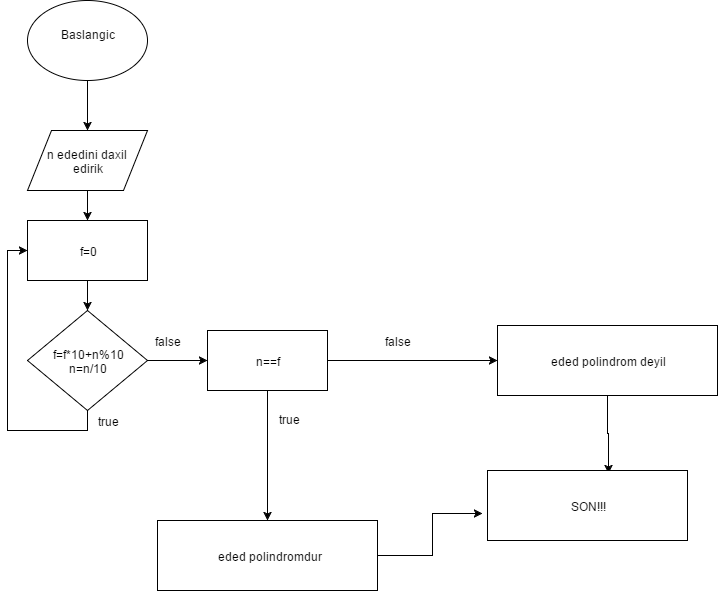

The diagram above was exported from draw.io. Its source (the exported page's mxGraphModel, read from the mxfile embedded in the PNG):
<mxGraphModel dx="821" dy="585" grid="1" gridSize="10" guides="1" tooltips="1" connect="1" arrows="1" fold="1" page="1" pageScale="1" pageWidth="826" pageHeight="1169" background="#ffffff" math="0" shadow="0">
  <root>
    <mxCell id="0" />
    <mxCell id="1" parent="0" />
    <mxCell id="3" style="edgeStyle=orthogonalEdgeStyle;rounded=0;html=1;exitX=0.5;exitY=1;jettySize=auto;orthogonalLoop=1;" edge="1" parent="1" source="2" target="4">
      <mxGeometry relative="1" as="geometry">
        <mxPoint x="210" y="150" as="targetPoint" />
      </mxGeometry>
    </mxCell>
    <mxCell id="2" value="Baslangic&lt;div&gt;&lt;br&gt;&lt;/div&gt;" style="ellipse;whiteSpace=wrap;html=1;" vertex="1" parent="1">
      <mxGeometry x="150" y="20" width="120" height="80" as="geometry" />
    </mxCell>
    <mxCell id="6" style="edgeStyle=orthogonalEdgeStyle;rounded=0;html=1;exitX=0.5;exitY=1;jettySize=auto;orthogonalLoop=1;" edge="1" parent="1" source="4" target="7">
      <mxGeometry relative="1" as="geometry">
        <mxPoint x="210" y="250" as="targetPoint" />
      </mxGeometry>
    </mxCell>
    <mxCell id="4" value="n ededini daxil&amp;nbsp;&lt;div&gt;edirik&lt;/div&gt;" style="shape=parallelogram;whiteSpace=wrap;html=1;" vertex="1" parent="1">
      <mxGeometry x="150" y="150" width="120" height="60" as="geometry" />
    </mxCell>
    <mxCell id="8" style="edgeStyle=orthogonalEdgeStyle;rounded=0;html=1;exitX=0.5;exitY=1;jettySize=auto;orthogonalLoop=1;" edge="1" parent="1" source="7" target="9">
      <mxGeometry relative="1" as="geometry">
        <mxPoint x="210" y="340" as="targetPoint" />
      </mxGeometry>
    </mxCell>
    <mxCell id="7" value="f=0" style="whiteSpace=wrap;html=1;" vertex="1" parent="1">
      <mxGeometry x="150" y="240" width="120" height="60" as="geometry" />
    </mxCell>
    <mxCell id="10" style="edgeStyle=orthogonalEdgeStyle;rounded=0;html=1;exitX=1;exitY=0.5;jettySize=auto;orthogonalLoop=1;" edge="1" parent="1" source="9">
      <mxGeometry relative="1" as="geometry">
        <mxPoint x="330" y="380" as="targetPoint" />
      </mxGeometry>
    </mxCell>
    <mxCell id="11" style="edgeStyle=orthogonalEdgeStyle;rounded=0;html=1;exitX=0.5;exitY=1;jettySize=auto;orthogonalLoop=1;entryX=0;entryY=0.5;" edge="1" parent="1" source="9" target="7">
      <mxGeometry relative="1" as="geometry">
        <mxPoint x="210" y="540" as="targetPoint" />
        <Array as="points">
          <mxPoint x="210" y="450" />
          <mxPoint x="130" y="450" />
          <mxPoint x="130" y="270" />
        </Array>
      </mxGeometry>
    </mxCell>
    <mxCell id="9" value="f=f*10+n%10&lt;div&gt;n=n/10&lt;/div&gt;" style="rhombus;whiteSpace=wrap;html=1;" vertex="1" parent="1">
      <mxGeometry x="150" y="330" width="120" height="100" as="geometry" />
    </mxCell>
    <mxCell id="15" style="edgeStyle=orthogonalEdgeStyle;rounded=0;html=1;exitX=0.5;exitY=1;jettySize=auto;orthogonalLoop=1;" edge="1" parent="1" source="12" target="16">
      <mxGeometry relative="1" as="geometry">
        <mxPoint x="390" y="470" as="targetPoint" />
      </mxGeometry>
    </mxCell>
    <mxCell id="20" value="" style="edgeStyle=orthogonalEdgeStyle;rounded=0;html=1;jettySize=auto;orthogonalLoop=1;" edge="1" parent="1" source="12" target="19">
      <mxGeometry relative="1" as="geometry" />
    </mxCell>
    <mxCell id="12" value="n==f" style="whiteSpace=wrap;html=1;" vertex="1" parent="1">
      <mxGeometry x="330" y="350" width="120" height="60" as="geometry" />
    </mxCell>
    <mxCell id="25" style="edgeStyle=orthogonalEdgeStyle;rounded=0;html=1;exitX=0.5;exitY=1;entryX=0.607;entryY=0.043;entryPerimeter=0;jettySize=auto;orthogonalLoop=1;" edge="1" parent="1" source="19" target="23">
      <mxGeometry relative="1" as="geometry" />
    </mxCell>
    <mxCell id="19" value="eded polindrom deyil" style="whiteSpace=wrap;html=1;" vertex="1" parent="1">
      <mxGeometry x="620" y="345" width="220" height="70" as="geometry" />
    </mxCell>
    <mxCell id="13" value="false" style="text;html=1;strokeColor=none;fillColor=none;align=center;verticalAlign=middle;whiteSpace=wrap;" vertex="1" parent="1">
      <mxGeometry x="270" y="350" width="40" height="20" as="geometry" />
    </mxCell>
    <mxCell id="14" value="true" style="text;html=1;strokeColor=none;fillColor=none;align=center;verticalAlign=middle;whiteSpace=wrap;" vertex="1" parent="1">
      <mxGeometry x="210" y="430" width="40" height="20" as="geometry" />
    </mxCell>
    <mxCell id="24" style="edgeStyle=orthogonalEdgeStyle;rounded=0;html=1;exitX=1;exitY=0.5;entryX=-0.023;entryY=0.614;entryPerimeter=0;jettySize=auto;orthogonalLoop=1;" edge="1" parent="1" source="16" target="23">
      <mxGeometry relative="1" as="geometry" />
    </mxCell>
    <mxCell id="16" value="&amp;nbsp;eded polindromdur" style="whiteSpace=wrap;html=1;" vertex="1" parent="1">
      <mxGeometry x="280" y="540" width="220" height="70" as="geometry" />
    </mxCell>
    <mxCell id="17" value="true&lt;div&gt;&lt;br&gt;&lt;/div&gt;" style="text;html=1;resizable=0;points=[];autosize=1;align=left;verticalAlign=top;spacingTop=-4;" vertex="1" parent="1">
      <mxGeometry x="400" y="430" width="40" height="30" as="geometry" />
    </mxCell>
    <mxCell id="23" value="SON!!!" style="whiteSpace=wrap;html=1;" vertex="1" parent="1">
      <mxGeometry x="610" y="490" width="200" height="70" as="geometry" />
    </mxCell>
    <mxCell id="26" value="false" style="text;html=1;strokeColor=none;fillColor=none;align=center;verticalAlign=middle;whiteSpace=wrap;" vertex="1" parent="1">
      <mxGeometry x="500" y="350" width="40" height="20" as="geometry" />
    </mxCell>
  </root>
</mxGraphModel>